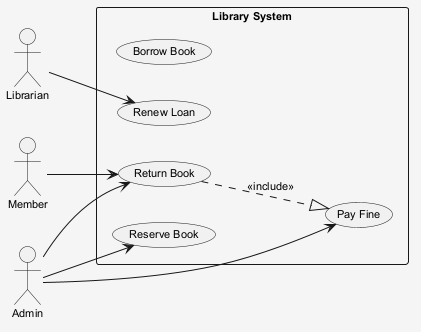

The diagram above was rendered by PlantUML. Its source (embedded in the PNG):
@startuml
skinparam shadowing false
skinparam backgroundColor #F5F5F5
skinparam defaultFontSize 11
left to right direction
actor "Member" as M
actor "Librarian" as L
actor "Admin" as A
rectangle "Library System" {
  usecase "Borrow Book" as UC_BorrowBook
  usecase "Pay Fine" as UC_PayFine
  usecase "Renew Loan" as UC_RenewLoan
  usecase "Reserve Book" as UC_ReserveBook
  usecase "Return Book" as UC_ReturnBook
}
M --> UC_ReturnBook
L --> UC_RenewLoan
A --> UC_ReserveBook
A --> UC_PayFine
A --> UC_ReturnBook
UC_ReturnBook ..|> UC_PayFine : <<include>>
@enduml